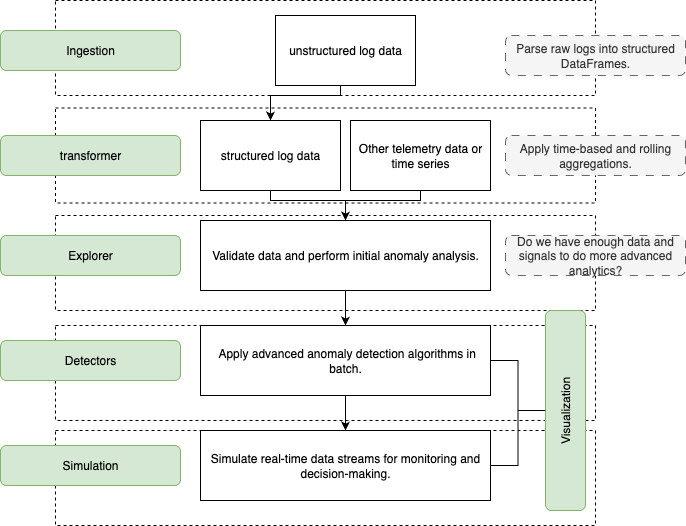

The diagram above was exported from draw.io. Its source (the exported page's mxGraphModel, read from the mxfile embedded in the PNG):
<mxGraphModel dx="1215" dy="746" grid="1" gridSize="10" guides="1" tooltips="1" connect="1" arrows="1" fold="1" page="1" pageScale="1" pageWidth="827" pageHeight="1169" math="0" shadow="0">
  <root>
    <mxCell id="0" />
    <mxCell id="1" parent="0" />
    <mxCell id="M2T1MQZFRacR0N3rA-b7-33" value="" style="rounded=0;whiteSpace=wrap;html=1;dashed=1;" vertex="1" parent="1">
      <mxGeometry x="140" y="565" width="540" height="95" as="geometry" />
    </mxCell>
    <mxCell id="M2T1MQZFRacR0N3rA-b7-32" value="" style="rounded=0;whiteSpace=wrap;html=1;dashed=1;" vertex="1" parent="1">
      <mxGeometry x="140" y="460" width="540" height="95" as="geometry" />
    </mxCell>
    <mxCell id="M2T1MQZFRacR0N3rA-b7-31" value="" style="rounded=0;whiteSpace=wrap;html=1;dashed=1;" vertex="1" parent="1">
      <mxGeometry x="140" y="350" width="540" height="95" as="geometry" />
    </mxCell>
    <mxCell id="M2T1MQZFRacR0N3rA-b7-30" value="" style="rounded=0;whiteSpace=wrap;html=1;dashed=1;" vertex="1" parent="1">
      <mxGeometry x="140" y="242.5" width="540" height="95" as="geometry" />
    </mxCell>
    <mxCell id="M2T1MQZFRacR0N3rA-b7-29" value="" style="rounded=0;whiteSpace=wrap;html=1;dashed=1;" vertex="1" parent="1">
      <mxGeometry x="140" y="135" width="540" height="95" as="geometry" />
    </mxCell>
    <mxCell id="M2T1MQZFRacR0N3rA-b7-1" value="Ingestion" style="rounded=1;whiteSpace=wrap;html=1;fillColor=#d5e8d4;strokeColor=#82b366;" vertex="1" parent="1">
      <mxGeometry x="85" y="165" width="180" height="40" as="geometry" />
    </mxCell>
    <mxCell id="M2T1MQZFRacR0N3rA-b7-2" value="transformer" style="rounded=1;whiteSpace=wrap;html=1;fillColor=#d5e8d4;strokeColor=#82b366;" vertex="1" parent="1">
      <mxGeometry x="85" y="270" width="180" height="40" as="geometry" />
    </mxCell>
    <mxCell id="M2T1MQZFRacR0N3rA-b7-3" value="Explorer" style="rounded=1;whiteSpace=wrap;html=1;fillColor=#d5e8d4;strokeColor=#82b366;" vertex="1" parent="1">
      <mxGeometry x="85" y="370" width="180" height="40" as="geometry" />
    </mxCell>
    <mxCell id="M2T1MQZFRacR0N3rA-b7-4" value="Detectors" style="rounded=1;whiteSpace=wrap;html=1;fillColor=#d5e8d4;strokeColor=#82b366;" vertex="1" parent="1">
      <mxGeometry x="85" y="475" width="180" height="40" as="geometry" />
    </mxCell>
    <mxCell id="M2T1MQZFRacR0N3rA-b7-5" value="Simulation" style="rounded=1;whiteSpace=wrap;html=1;fillColor=#d5e8d4;strokeColor=#82b366;" vertex="1" parent="1">
      <mxGeometry x="85" y="580" width="180" height="40" as="geometry" />
    </mxCell>
    <mxCell id="M2T1MQZFRacR0N3rA-b7-6" value="Visualization" style="rounded=1;whiteSpace=wrap;html=1;rotation=-90;fillColor=#d5e8d4;strokeColor=#82b366;" vertex="1" parent="1">
      <mxGeometry x="550" y="525" width="200" height="40" as="geometry" />
    </mxCell>
    <mxCell id="M2T1MQZFRacR0N3rA-b7-14" style="edgeStyle=orthogonalEdgeStyle;rounded=0;orthogonalLoop=1;jettySize=auto;html=1;exitX=0.5;exitY=1;exitDx=0;exitDy=0;entryX=0.5;entryY=0;entryDx=0;entryDy=0;" edge="1" parent="1" source="M2T1MQZFRacR0N3rA-b7-8" target="M2T1MQZFRacR0N3rA-b7-9">
      <mxGeometry relative="1" as="geometry">
        <Array as="points">
          <mxPoint x="425" y="220" />
          <mxPoint x="425" y="230" />
          <mxPoint x="355" y="230" />
        </Array>
      </mxGeometry>
    </mxCell>
    <mxCell id="M2T1MQZFRacR0N3rA-b7-8" value="unstructured log data" style="rounded=0;whiteSpace=wrap;html=1;" vertex="1" parent="1">
      <mxGeometry x="360" y="150" width="140" height="70" as="geometry" />
    </mxCell>
    <mxCell id="M2T1MQZFRacR0N3rA-b7-15" style="edgeStyle=orthogonalEdgeStyle;rounded=0;orthogonalLoop=1;jettySize=auto;html=1;exitX=0.5;exitY=1;exitDx=0;exitDy=0;entryX=0.5;entryY=0;entryDx=0;entryDy=0;" edge="1" parent="1" source="M2T1MQZFRacR0N3rA-b7-9" target="M2T1MQZFRacR0N3rA-b7-11">
      <mxGeometry relative="1" as="geometry">
        <Array as="points">
          <mxPoint x="355" y="335" />
          <mxPoint x="430" y="335" />
        </Array>
      </mxGeometry>
    </mxCell>
    <mxCell id="M2T1MQZFRacR0N3rA-b7-9" value="structured log data" style="rounded=0;whiteSpace=wrap;html=1;" vertex="1" parent="1">
      <mxGeometry x="285" y="255" width="140" height="70" as="geometry" />
    </mxCell>
    <mxCell id="M2T1MQZFRacR0N3rA-b7-16" style="edgeStyle=orthogonalEdgeStyle;rounded=0;orthogonalLoop=1;jettySize=auto;html=1;exitX=0.5;exitY=1;exitDx=0;exitDy=0;entryX=0.5;entryY=0;entryDx=0;entryDy=0;" edge="1" parent="1" source="M2T1MQZFRacR0N3rA-b7-10" target="M2T1MQZFRacR0N3rA-b7-11">
      <mxGeometry relative="1" as="geometry">
        <Array as="points">
          <mxPoint x="505" y="335" />
          <mxPoint x="430" y="335" />
        </Array>
      </mxGeometry>
    </mxCell>
    <mxCell id="M2T1MQZFRacR0N3rA-b7-10" value="Other telemetry data or time series" style="rounded=0;whiteSpace=wrap;html=1;" vertex="1" parent="1">
      <mxGeometry x="435" y="255" width="140" height="70" as="geometry" />
    </mxCell>
    <mxCell id="M2T1MQZFRacR0N3rA-b7-17" style="edgeStyle=orthogonalEdgeStyle;rounded=0;orthogonalLoop=1;jettySize=auto;html=1;exitX=0.5;exitY=1;exitDx=0;exitDy=0;entryX=0.5;entryY=0;entryDx=0;entryDy=0;" edge="1" parent="1" source="M2T1MQZFRacR0N3rA-b7-11" target="M2T1MQZFRacR0N3rA-b7-12">
      <mxGeometry relative="1" as="geometry" />
    </mxCell>
    <mxCell id="M2T1MQZFRacR0N3rA-b7-11" value="Validate data and perform initial anomaly analysis." style="rounded=0;whiteSpace=wrap;html=1;" vertex="1" parent="1">
      <mxGeometry x="285" y="355" width="290" height="70" as="geometry" />
    </mxCell>
    <mxCell id="M2T1MQZFRacR0N3rA-b7-24" style="edgeStyle=orthogonalEdgeStyle;rounded=0;orthogonalLoop=1;jettySize=auto;html=1;exitX=0.5;exitY=1;exitDx=0;exitDy=0;entryX=0.5;entryY=0;entryDx=0;entryDy=0;" edge="1" parent="1" source="M2T1MQZFRacR0N3rA-b7-12" target="M2T1MQZFRacR0N3rA-b7-13">
      <mxGeometry relative="1" as="geometry" />
    </mxCell>
    <mxCell id="M2T1MQZFRacR0N3rA-b7-25" style="edgeStyle=orthogonalEdgeStyle;rounded=0;orthogonalLoop=1;jettySize=auto;html=1;exitX=1;exitY=0.5;exitDx=0;exitDy=0;entryX=0.5;entryY=0;entryDx=0;entryDy=0;endArrow=none;endFill=0;" edge="1" parent="1" source="M2T1MQZFRacR0N3rA-b7-12" target="M2T1MQZFRacR0N3rA-b7-6">
      <mxGeometry relative="1" as="geometry" />
    </mxCell>
    <mxCell id="M2T1MQZFRacR0N3rA-b7-12" value="&amp;nbsp;Apply advanced anomaly detection algorithms in batch." style="rounded=0;whiteSpace=wrap;html=1;" vertex="1" parent="1">
      <mxGeometry x="285" y="460" width="290" height="70" as="geometry" />
    </mxCell>
    <mxCell id="M2T1MQZFRacR0N3rA-b7-26" style="edgeStyle=orthogonalEdgeStyle;rounded=0;orthogonalLoop=1;jettySize=auto;html=1;exitX=1;exitY=0.5;exitDx=0;exitDy=0;entryX=0.5;entryY=0;entryDx=0;entryDy=0;endArrow=none;endFill=0;" edge="1" parent="1" source="M2T1MQZFRacR0N3rA-b7-13" target="M2T1MQZFRacR0N3rA-b7-6">
      <mxGeometry relative="1" as="geometry">
        <mxPoint x="590" y="550" as="targetPoint" />
      </mxGeometry>
    </mxCell>
    <mxCell id="M2T1MQZFRacR0N3rA-b7-13" value="Simulate real-time data streams for monitoring and decision-making." style="rounded=0;whiteSpace=wrap;html=1;" vertex="1" parent="1">
      <mxGeometry x="285" y="565" width="290" height="70" as="geometry" />
    </mxCell>
    <mxCell id="M2T1MQZFRacR0N3rA-b7-18" value="Apply time-based and rolling aggregations." style="rounded=1;whiteSpace=wrap;html=1;fillColor=#f5f5f5;fontColor=#333333;strokeColor=#666666;dashed=1;dashPattern=8 8;" vertex="1" parent="1">
      <mxGeometry x="590" y="270" width="180" height="40" as="geometry" />
    </mxCell>
    <mxCell id="M2T1MQZFRacR0N3rA-b7-19" value="Parse raw logs into structured DataFrames." style="rounded=1;whiteSpace=wrap;html=1;fillColor=#f5f5f5;fontColor=#333333;strokeColor=#666666;dashed=1;dashPattern=8 8;" vertex="1" parent="1">
      <mxGeometry x="590" y="170" width="180" height="40" as="geometry" />
    </mxCell>
    <mxCell id="M2T1MQZFRacR0N3rA-b7-34" value="Do we have enough data and signals to do more advanced analytics?" style="rounded=1;whiteSpace=wrap;html=1;fillColor=#f5f5f5;fontColor=#333333;strokeColor=#666666;dashed=1;dashPattern=8 8;" vertex="1" parent="1">
      <mxGeometry x="590" y="370" width="180" height="40" as="geometry" />
    </mxCell>
  </root>
</mxGraphModel>